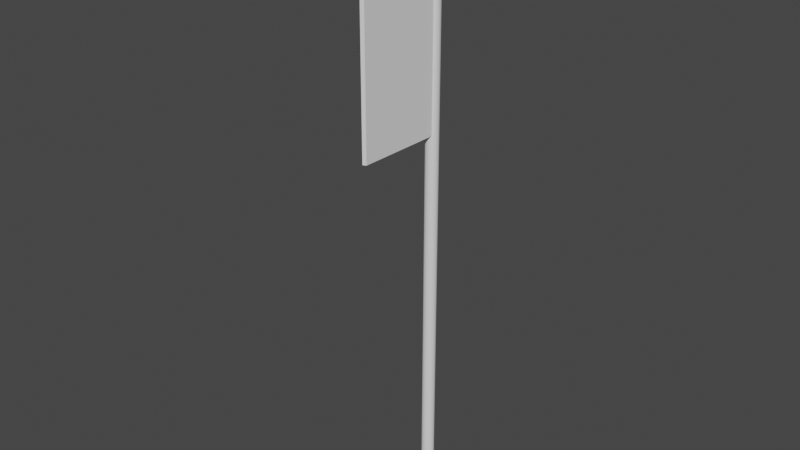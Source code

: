 # Source: Flag.blend  (saved by Blender 2.92.15; exported with 4.5.12 LTS)
import bpy
from mathutils import Matrix  # noqa: F401  (used for matrix-valued properties, if any)

bpy.ops.wm.read_factory_settings(use_empty=True)
scene = bpy.context.scene
scene.name = 'Scene'

# ---- collections
col_collection = bpy.data.collections.new('Collection'); scene.collection.children.link(col_collection)

# ---- world
world_world = bpy.data.worlds.new('World'); scene.world = world_world
world_world.use_nodes = True; world_world.node_tree.nodes.clear()
_N = world_world.node_tree.nodes; _L = world_world.node_tree.links
n0 = _N.new('ShaderNodeOutputWorld'); n0.name = 'World Output'; n0.location = (300, 300)
n1 = _N.new('ShaderNodeBackground'); n1.name = 'Background'; n1.location = (10, 300)
n1.inputs[0].default_value = (0.05088, 0.05088, 0.05088, 1.0)
_L.new(n1.outputs[0], n0.inputs[0])
n0.is_active_output = True
world_world.color = (0.05088, 0.05088, 0.05088)
world_world.use_sun_shadow = False
world_world.sun_shadow_jitter_overblur = 0.0

# ---- meshes
me_cylinder = bpy.data.meshes.new('Cylinder')
me_cylinder.from_pydata([(0.0, 1.0, -1.0), (0.0, 1.0, 1.0), (0.1951, 0.9808, -1.0), (0.1951, 0.9808, 1.0), (0.3827, 0.9239, -1.0), (0.3827, 0.9239, 1.0), (0.5556, 0.8315, -1.0), (0.5556, 0.8315, 1.0), (0.7071, 0.7071, -1.0), (0.7071, 0.7071, 1.0), (0.8315, 0.5556, -1.0), (0.8315, 0.5556, 1.0), (0.9239, 0.3827, -1.0), (0.9239, 0.3827, 1.0), (0.9808, 0.1951, -1.0), (0.9808, 0.1951, 1.0), (1.0, 7.55e-08, -1.0), (1.0, 7.55e-08, 1.0), (0.9808, -0.1951, -1.0), (0.9808, -0.1951, 1.0), (0.9239, -0.3827, -1.0), (0.9239, -0.3827, 1.0), (0.8315, -0.5556, -1.0), (0.8315, -0.5556, 1.0), (0.7071, -0.7071, -1.0), (0.7071, -0.7071, 1.0), (0.5556, -0.8315, -1.0), (0.5556, -0.8315, 1.0), (0.3827, -0.9239, -1.0), (0.3827, -0.9239, 1.0), (0.1951, -0.9808, -1.0), (0.1951, -0.9808, 1.0), (-3.258e-07, -1.0, -1.0), (-3.258e-07, -1.0, 1.0), (-0.1951, -0.9808, -1.0), (-0.1951, -0.9808, 1.0), (-0.3827, -0.9239, -1.0), (-0.3827, -0.9239, 1.0), (-0.5556, -0.8315, -1.0), (-0.5556, -0.8315, 1.0), (-0.7071, -0.7071, -1.0), (-0.7071, -0.7071, 1.0), (-0.8315, -0.5556, -1.0), (-0.8315, -0.5556, 1.0), (-0.9239, -0.3827, -1.0), (-0.9239, -0.3827, 1.0), (-0.9808, -0.1951, -1.0), (-0.9808, -0.1951, 1.0), (-1.0, 9.656e-07, -1.0), (-1.0, 9.656e-07, 1.0), (-0.9808, 0.1951, -1.0), (-0.9808, 0.1951, 1.0), (-0.9239, 0.3827, -1.0), (-0.9239, 0.3827, 1.0), (-0.8315, 0.5556, -1.0), (-0.8315, 0.5556, 1.0), (-0.7071, 0.7071, -1.0), (-0.7071, 0.7071, 1.0), (-0.5556, 0.8315, -1.0), (-0.5556, 0.8315, 1.0), (-0.3827, 0.9239, -1.0), (-0.3827, 0.9239, 1.0), (-0.1951, 0.9808, -1.0), (-0.1951, 0.9808, 1.0), (0.0, 1.0, 0.2505), (0.1951, 0.9808, 0.2505), (0.3827, 0.9239, 0.2505), (0.5556, 0.8315, 0.2505), (0.7071, 0.7071, 0.2505), (0.8315, 0.5556, 0.2505), (0.9239, 0.3827, 0.2505), (0.9808, 0.1951, 0.2505), (1.0, 7.55e-08, 0.2505), (0.9808, -0.1951, 0.2505), (0.9239, -0.3827, 0.2505), (0.8315, -0.5556, 0.2505), (0.7071, -0.7071, 0.2505), (0.5556, -0.8315, 0.2505), (0.3827, -0.9239, 0.2505), (0.1951, -0.9808, 0.2505), (-3.258e-07, -1.0, 0.2505), (-0.1951, -0.9808, 0.2505), (-0.3827, -0.9239, 0.2505), (-0.5556, -0.8315, 0.2505), (-0.7071, -0.7071, 0.2505), (-0.8315, -0.5556, 0.2505), (-0.9239, -0.3827, 0.2505), (-0.9808, -0.1951, 0.2505), (-1.0, 9.656e-07, 0.2505), (-0.9808, 0.1951, 0.2505), (-0.9239, 0.3827, 0.2505), (-0.8315, 0.5556, 0.2505), (-0.7071, 0.7071, 0.2505), (-0.5556, 0.8315, 0.2505), (-0.3827, 0.9239, 0.2505), (-0.1951, 0.9808, 0.2505), (2.815, -13.81, 1.0), (2.815, -13.81, 0.2505), (0.7071, -0.7071, 1.0), (2.815, -13.81, 1.0), (0.08495, -1.145, 1.0), (0.2365, -1.021, 0.2505), (0.08495, -1.145, 0.2505), (2.345, -14.12, 1.0), (2.345, -14.12, 0.2505), (0.2365, -1.021, 1.0), (2.345, -14.12, 1.0), (2.815, -13.81, 1.0), (2.815, -13.81, 0.2505), (2.345, -14.12, 1.0), (2.345, -14.12, 0.2505)], [(27, 103)], [(64, 1, 3, 65), (65, 3, 5, 66), (66, 5, 7, 67), (67, 7, 9, 68), (68, 9, 11, 69), (69, 11, 13, 70), (70, 13, 15, 71), (71, 15, 17, 72), (72, 17, 19, 73), (73, 19, 21, 74), (74, 21, 23, 75), (75, 23, 25, 76), (76, 25, 27, 77), (77, 27, 29, 78), (78, 29, 31, 79), (79, 31, 33, 80), (80, 33, 35, 81), (81, 35, 37, 82), (82, 37, 39, 83), (83, 39, 41, 84), (84, 41, 43, 85), (85, 43, 45, 86), (86, 45, 47, 87), (87, 47, 49, 88), (88, 49, 51, 89), (89, 51, 53, 90), (90, 53, 55, 91), (91, 55, 57, 92), (92, 57, 59, 93), (93, 59, 61, 94), (3, 1, 63, 61, 59, 57, 55, 53, 51, 49, 47, 45, 43, 41, 39, 37, 35, 33, 31, 29, 27, 25, 23, 21, 19, 17, 15, 13, 11, 9, 7, 5), (94, 61, 63, 95), (95, 63, 1, 64), (0, 2, 4, 6, 8, 10, 12, 14, 16, 18, 20, 22, 24, 26, 28, 30, 32, 34, 36, 38, 40, 42, 44, 46, 48, 50, 52, 54, 56, 58, 60, 62), (62, 95, 64, 0), (60, 94, 95, 62), (58, 93, 94, 60), (56, 92, 93, 58), (54, 91, 92, 56), (52, 90, 91, 54), (50, 89, 90, 52), (48, 88, 89, 50), (46, 87, 88, 48), (44, 86, 87, 46), (42, 85, 86, 44), (40, 84, 85, 42), (38, 83, 84, 40), (36, 82, 83, 38), (34, 81, 82, 36), (32, 80, 81, 34), (30, 79, 80, 32), (28, 78, 79, 30), (26, 77, 78, 28), (24, 76, 77, 26), (22, 75, 76, 24), (20, 74, 75, 22), (18, 73, 74, 20), (16, 72, 73, 18), (14, 71, 72, 16), (12, 70, 71, 14), (10, 69, 70, 12), (8, 68, 69, 10), (6, 67, 68, 8), (4, 66, 67, 6), (2, 65, 66, 4), (0, 64, 65, 2), (76, 25, 96, 97), (96, 25, 98, 99), (99, 98, 105, 106), (76, 97, 104, 101), (27, 77, 102, 100), (101, 104, 106, 103, 105, 27, 77), (104, 97, 108, 110), (108, 107, 109, 110), (97, 96, 107, 108), (103, 104, 110, 109), (96, 103, 109, 107)])
_uv = me_cylinder.uv_layers.new(name='UVMap')
_uv.uv.foreach_set('vector', [1.0, 0.8126, 1.0, 1.0, 0.9688, 1.0, 0.9688, 0.8126, 0.9688, 0.8126, 0.9688, 1.0, 0.9375, 1.0, 0.9375, 0.8126, 0.9375, 0.8126, 0.9375, 1.0, 0.9062, 1.0, 0.9062, 0.8126, 0.9062, 0.8126, 0.9062, 1.0, 0.875, 1.0, 0.875, 0.8126, 0.875, 0.8126, 0.875, 1.0, 0.8438, 1.0, 0.8438, 0.8126, 0.8438, 0.8126, 0.8438, 1.0, 0.8125, 1.0, 0.8125, 0.8126, 0.8125, 0.8126, 0.8125, 1.0, 0.7812, 1.0, 0.7813, 0.8126, 0.7813, 0.8126, 0.7812, 1.0, 0.75, 1.0, 0.75, 0.8126, 0.75, 0.8126, 0.75, 1.0, 0.7188, 1.0, 0.7188, 0.8126, 0.7188, 0.8126, 0.7188, 1.0, 0.6875, 1.0, 0.6875, 0.8126, 0.6875, 0.8126, 0.6875, 1.0, 0.6562, 1.0, 0.6562, 0.8126, 0.6562, 0.8126, 0.6562, 1.0, 0.625, 1.0, 0.625, 0.8126, 0.625, 0.8126, 0.625, 1.0, 0.5938, 1.0, 0.5938, 0.8126, 0.5938, 0.8126, 0.5938, 1.0, 0.5625, 1.0, 0.5625, 0.8126, 0.5625, 0.8126, 0.5625, 1.0, 0.5312, 1.0, 0.5312, 0.8126, 0.5312, 0.8126, 0.5312, 1.0, 0.5, 1.0, 0.5, 0.8126, 0.5, 0.8126, 0.5, 1.0, 0.4688, 1.0, 0.4687, 0.8126, 0.4687, 0.8126, 0.4688, 1.0, 0.4375, 1.0, 0.4375, 0.8126, 0.4375, 0.8126, 0.4375, 1.0, 0.4062, 1.0, 0.4062, 0.8126, 0.4062, 0.8126, 0.4062, 1.0, 0.375, 1.0, 0.375, 0.8126, 0.375, 0.8126, 0.375, 1.0, 0.3438, 1.0, 0.3438, 0.8126, 0.3438, 0.8126, 0.3438, 1.0, 0.3125, 1.0, 0.3125, 0.8126, 0.3125, 0.8126, 0.3125, 1.0, 0.2812, 1.0, 0.2812, 0.8126, 0.2812, 0.8126, 0.2812, 1.0, 0.25, 1.0, 0.25, 0.8126, 0.25, 0.8126, 0.25, 1.0, 0.2188, 1.0, 0.2188, 0.8126, 0.2188, 0.8126, 0.2188, 1.0, 0.1875, 1.0, 0.1875, 0.8126, 0.1875, 0.8126, 0.1875, 1.0, 0.1562, 1.0, 0.1562, 0.8126, 0.1562, 0.8126, 0.1562, 1.0, 0.125, 1.0, 0.125, 0.8126, 0.125, 0.8126, 0.125, 1.0, 0.09375, 1.0, 0.09375, 0.8126, 0.09375, 0.8126, 0.09375, 1.0, 0.0625, 1.0, 0.0625, 0.8126, 0.2968, 0.4854, 0.25, 0.49, 0.2032, 0.4854, 0.1582, 0.4717, 0.1167, 0.4496, 0.08029, 0.4197, 0.05045, 0.3833, 0.02827, 0.3418, 0.01461, 0.2968, 0.01, 0.25, 0.01461, 0.2032, 0.02827, 0.1582, 0.05045, 0.1167, 0.08029, 0.08029, 0.1167, 0.05045, 0.1582, 0.02827, 0.2032, 0.01461, 0.25, 0.01, 0.2968, 0.01461, 0.3418, 0.02827, 0.3833, 0.05045, 0.4197, 0.08029, 0.4496, 0.1167, 0.4717, 0.1582, 0.4854, 0.2032, 0.49, 0.25, 0.4854, 0.2968, 0.4717, 0.3418, 0.4496, 0.3833, 0.4197, 0.4197, 0.3833, 0.4496, 0.3418, 0.4717, 0.0625, 0.8126, 0.0625, 1.0, 0.03125, 1.0, 0.03125, 0.8126, 0.03125, 0.8126, 0.03125, 1.0, 0.0, 1.0, 0.0, 0.8126, 0.75, 0.49, 0.7968, 0.4854, 0.8418, 0.4717, 0.8833, 0.4496, 0.9197, 0.4197, 0.9496, 0.3833, 0.9717, 0.3418, 0.9854, 0.2968, 0.99, 0.25, 0.9854, 0.2032, 0.9717, 0.1582, 0.9496, 0.1167, 0.9197, 0.08029, 0.8833, 0.05045, 0.8418, 0.02827, 0.7968, 0.01461, 0.75, 0.01, 0.7032, 0.01461, 0.6582, 0.02827, 0.6167, 0.05045, 0.5803, 0.08029, 0.5504, 0.1167, 0.5283, 0.1582, 0.5146, 0.2032, 0.51, 0.25, 0.5146, 0.2968, 0.5283, 0.3418, 0.5504, 0.3833, 0.5803, 0.4197, 0.6167, 0.4496, 0.6582, 0.4717, 0.7032, 0.4854, 0.03125, 0.5, 0.03125, 0.8126, 0.0, 0.8126, 0.0, 0.5, 0.0625, 0.5, 0.0625, 0.8126, 0.03125, 0.8126, 0.03125, 0.5, 0.09375, 0.5, 0.09375, 0.8126, 0.0625, 0.8126, 0.0625, 0.5, 0.125, 0.5, 0.125, 0.8126, 0.09375, 0.8126, 0.09375, 0.5, 0.1562, 0.5, 0.1562, 0.8126, 0.125, 0.8126, 0.125, 0.5, 0.1875, 0.5, 0.1875, 0.8126, 0.1562, 0.8126, 0.1562, 0.5, 0.2188, 0.5, 0.2188, 0.8126, 0.1875, 0.8126, 0.1875, 0.5, 0.25, 0.5, 0.25, 0.8126, 0.2188, 0.8126, 0.2188, 0.5, 0.2812, 0.5, 0.2812, 0.8126, 0.25, 0.8126, 0.25, 0.5, 0.3125, 0.5, 0.3125, 0.8126, 0.2812, 0.8126, 0.2812, 0.5, 0.3438, 0.5, 0.3438, 0.8126, 0.3125, 0.8126, 0.3125, 0.5, 0.375, 0.5, 0.375, 0.8126, 0.3438, 0.8126, 0.3438, 0.5, 0.4062, 0.5, 0.4062, 0.8126, 0.375, 0.8126, 0.375, 0.5, 0.4375, 0.5, 0.4375, 0.8126, 0.4062, 0.8126, 0.4062, 0.5, 0.4688, 0.5, 0.4687, 0.8126, 0.4375, 0.8126, 0.4375, 0.5, 0.5, 0.5, 0.5, 0.8126, 0.4687, 0.8126, 0.4688, 0.5, 0.5312, 0.5, 0.5312, 0.8126, 0.5, 0.8126, 0.5, 0.5, 0.5625, 0.5, 0.5625, 0.8126, 0.5312, 0.8126, 0.5312, 0.5, 0.5938, 0.5, 0.5938, 0.8126, 0.5625, 0.8126, 0.5625, 0.5, 0.625, 0.5, 0.625, 0.8126, 0.5938, 0.8126, 0.5938, 0.5, 0.6562, 0.5, 0.6562, 0.8126, 0.625, 0.8126, 0.625, 0.5, 0.6875, 0.5, 0.6875, 0.8126, 0.6562, 0.8126, 0.6562, 0.5, 0.7188, 0.5, 0.7188, 0.8126, 0.6875, 0.8126, 0.6875, 0.5, 0.75, 0.5, 0.75, 0.8126, 0.7188, 0.8126, 0.7188, 0.5, 0.7812, 0.5, 0.7813, 0.8126, 0.75, 0.8126, 0.75, 0.5, 0.8125, 0.5, 0.8125, 0.8126, 0.7813, 0.8126, 0.7812, 0.5, 0.8438, 0.5, 0.8438, 0.8126, 0.8125, 0.8126, 0.8125, 0.5, 0.875, 0.5, 0.875, 0.8126, 0.8438, 0.8126, 0.8438, 0.5, 0.9062, 0.5, 0.9062, 0.8126, 0.875, 0.8126, 0.875, 0.5, 0.9375, 0.5, 0.9375, 0.8126, 0.9062, 0.8126, 0.9062, 0.5, 0.9688, 0.5, 0.9688, 0.8126, 0.9375, 0.8126, 0.9375, 0.5, 1.0, 0.5, 1.0, 0.8126, 0.9688, 0.8126, 0.9688, 0.5, 0.625, 0.8126, 0.625, 1.0, 0.625, 1.0, 0.625, 0.8126, 0.625, 1.0, 0.625, 1.0, 0.625, 1.0, 0.625, 1.0, 0.625, 1.0, 0.625, 1.0, 0.625, 1.0, 0.625, 1.0, 0.625, 0.8126, 0.625, 0.8126, 0.625, 0.8126, 0.625, 0.8126, 0.5938, 1.0, 0.5938, 0.8126, 0.5938, 0.8126, 0.5938, 1.0, 0.625, 0.8126, 0.625, 0.8126, 0.0, 0.0, 0.0, 0.0, 0.0, 0.0, 0.5938, 1.0, 0.5938, 0.8126, 0.625, 0.8126, 0.625, 0.8126, 0.625, 0.8126, 0.625, 0.8126, 0.625, 0.8126, 0.625, 1.0, 0.0, 0.0, 0.625, 0.8126, 0.625, 0.8126, 0.625, 1.0, 0.625, 1.0, 0.625, 0.8126, 0.0, 0.0, 0.0, 0.0, 0.0, 0.0, 0.0, 0.0, 0.0, 0.0, 0.0, 0.0, 0.0, 0.0, 0.0, 0.0])
me_cylinder.use_remesh_fix_poles = True
me_cylinder.use_remesh_preserve_attributes = False
me_cylinder.use_mirror_vertex_groups = False
me_cylinder.update()

# ---- objects
ob_cylinder = bpy.data.objects.new('Cylinder', me_cylinder)

# ---- transforms, parenting, visibility, modifiers, constraints
ob_cylinder.location = (0.0, 0.0, 4.11)
ob_cylinder.rotation_euler = (0.0, -0.0, -0.1829)
ob_cylinder.scale = (0.09133, 0.09133, 4.301)
ob_cylinder.lineart.crease_threshold = 0.0

# ---- collection membership
col_collection.objects.link(ob_cylinder)

# ---- scene / render settings (as saved in the file)
scene.frame_start = 1; scene.frame_end = 250; scene.frame_set(1)
scene.render.engine = 'BLENDER_EEVEE_NEXT'
scene.cycles.use_denoising = False
scene.cycles.samples = 128
scene.cycles.sampling_pattern = 'TABULATED_SOBOL'
scene.cycles.use_adaptive_sampling = False
scene.cycles.use_light_tree = False
scene.view_settings.view_transform = 'Filmic'
bpy.context.view_layer.update()

# ---- added for rendering (the .blend has no active camera and no usable light): camera, sun
cam_auto = bpy.data.cameras.new('AutoCamera')
cam_auto.lens = 50.0
cam_auto.sensor_width = 36.0
cam_auto.clip_end = 1000.0
ob_auto_camera = bpy.data.objects.new('AutoCamera', cam_auto)
scene.collection.objects.link(ob_auto_camera)
ob_auto_camera.location = (8.05812, -10.307, 10.5786)
ob_auto_camera.rotation_euler = (1.09748, -7.21219e-08, 0.694738)
scene.camera = ob_auto_camera
light_auto_sun = bpy.data.lights.new('AutoSun', 'SUN')
light_auto_sun.energy = 3.0
light_auto_sun.angle = 0.0523599
ob_auto_sun = bpy.data.objects.new('AutoSun', light_auto_sun)
scene.collection.objects.link(ob_auto_sun)
ob_auto_sun.rotation_euler = (0.872665, 0.174533, 0.523599)
bpy.context.view_layer.update()
